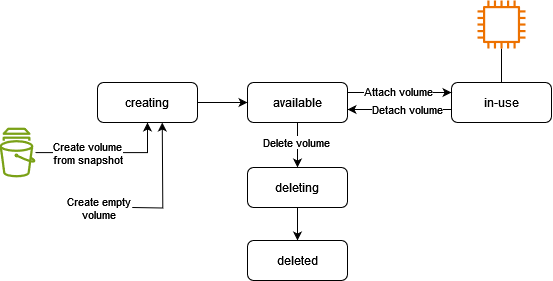

The diagram above was exported from draw.io. Its source (the exported page's mxGraphModel, read from the mxfile embedded in the PNG):
<mxGraphModel dx="1235" dy="992" grid="1" gridSize="10" guides="1" tooltips="1" connect="1" arrows="1" fold="1" page="1" pageScale="1" pageWidth="850" pageHeight="1100" math="0" shadow="0">
  <root>
    <mxCell id="0" />
    <mxCell id="1" parent="0" />
    <mxCell id="Fuu9wpMKO-iUDolIxGF2-40" value="Detach volume" style="edgeStyle=orthogonalEdgeStyle;rounded=0;orthogonalLoop=1;jettySize=auto;html=1;" parent="1" edge="1">
      <mxGeometry x="-0.1538" relative="1" as="geometry">
        <mxPoint x="554" y="442" as="sourcePoint" />
        <mxPoint x="450" y="442" as="targetPoint" />
        <mxPoint as="offset" />
      </mxGeometry>
    </mxCell>
    <mxCell id="_j5NdHnAyv4mo3KAytAv-2" value="" style="edgeStyle=orthogonalEdgeStyle;rounded=0;orthogonalLoop=1;jettySize=auto;html=1;endArrow=none;endFill=0;" edge="1" parent="1" source="Fuu9wpMKO-iUDolIxGF2-2" target="Fuu9wpMKO-iUDolIxGF2-24">
      <mxGeometry relative="1" as="geometry" />
    </mxCell>
    <mxCell id="Fuu9wpMKO-iUDolIxGF2-2" value="in-use" style="rounded=1;whiteSpace=wrap;html=1;" parent="1" vertex="1">
      <mxGeometry x="554" y="415" width="100" height="40" as="geometry" />
    </mxCell>
    <mxCell id="Fuu9wpMKO-iUDolIxGF2-37" value="" style="edgeStyle=orthogonalEdgeStyle;rounded=0;orthogonalLoop=1;jettySize=auto;html=1;" parent="1" source="Fuu9wpMKO-iUDolIxGF2-3" target="Fuu9wpMKO-iUDolIxGF2-4" edge="1">
      <mxGeometry relative="1" as="geometry" />
    </mxCell>
    <mxCell id="Fuu9wpMKO-iUDolIxGF2-38" value="Delete volume" style="edgeLabel;html=1;align=center;verticalAlign=middle;resizable=0;points=[];" parent="Fuu9wpMKO-iUDolIxGF2-37" vertex="1" connectable="0">
      <mxGeometry x="-0.1556" y="-2" relative="1" as="geometry">
        <mxPoint as="offset" />
      </mxGeometry>
    </mxCell>
    <mxCell id="Fuu9wpMKO-iUDolIxGF2-41" value="" style="edgeStyle=orthogonalEdgeStyle;rounded=0;orthogonalLoop=1;jettySize=auto;html=1;" parent="1" edge="1">
      <mxGeometry relative="1" as="geometry">
        <mxPoint x="450" y="425" as="sourcePoint" />
        <mxPoint x="554" y="425" as="targetPoint" />
        <Array as="points">
          <mxPoint x="530" y="425" />
          <mxPoint x="530" y="425" />
        </Array>
      </mxGeometry>
    </mxCell>
    <mxCell id="Fuu9wpMKO-iUDolIxGF2-43" value="Attach volume" style="edgeLabel;html=1;align=center;verticalAlign=middle;resizable=0;points=[];" parent="Fuu9wpMKO-iUDolIxGF2-41" vertex="1" connectable="0">
      <mxGeometry x="0.1538" y="-1" relative="1" as="geometry">
        <mxPoint x="-10" y="-3" as="offset" />
      </mxGeometry>
    </mxCell>
    <mxCell id="Fuu9wpMKO-iUDolIxGF2-3" value="available" style="rounded=1;whiteSpace=wrap;html=1;" parent="1" vertex="1">
      <mxGeometry x="350" y="415" width="100" height="40" as="geometry" />
    </mxCell>
    <mxCell id="Fuu9wpMKO-iUDolIxGF2-39" value="" style="edgeStyle=orthogonalEdgeStyle;rounded=0;orthogonalLoop=1;jettySize=auto;html=1;" parent="1" source="Fuu9wpMKO-iUDolIxGF2-4" target="Fuu9wpMKO-iUDolIxGF2-5" edge="1">
      <mxGeometry relative="1" as="geometry" />
    </mxCell>
    <mxCell id="Fuu9wpMKO-iUDolIxGF2-4" value="deleting" style="rounded=1;whiteSpace=wrap;html=1;" parent="1" vertex="1">
      <mxGeometry x="350" y="500" width="100" height="40" as="geometry" />
    </mxCell>
    <mxCell id="Fuu9wpMKO-iUDolIxGF2-5" value="deleted" style="rounded=1;whiteSpace=wrap;html=1;" parent="1" vertex="1">
      <mxGeometry x="350" y="573" width="100" height="40" as="geometry" />
    </mxCell>
    <mxCell id="Fuu9wpMKO-iUDolIxGF2-24" value="" style="sketch=0;outlineConnect=0;fontColor=#232F3E;gradientColor=none;fillColor=#ED7100;strokeColor=none;dashed=0;verticalLabelPosition=bottom;verticalAlign=top;align=center;html=1;fontSize=12;fontStyle=0;aspect=fixed;pointerEvents=1;shape=mxgraph.aws4.instance2;" parent="1" vertex="1">
      <mxGeometry x="580" y="333" width="48" height="48" as="geometry" />
    </mxCell>
    <mxCell id="Fuu9wpMKO-iUDolIxGF2-32" value="" style="edgeStyle=orthogonalEdgeStyle;rounded=0;orthogonalLoop=1;jettySize=auto;html=1;" parent="1" edge="1">
      <mxGeometry relative="1" as="geometry">
        <mxPoint x="234.75" y="540" as="sourcePoint" />
        <mxPoint x="264.75" y="455" as="targetPoint" />
      </mxGeometry>
    </mxCell>
    <mxCell id="Fuu9wpMKO-iUDolIxGF2-34" value="Create empty &lt;br&gt;volume" style="edgeLabel;html=1;align=center;verticalAlign=middle;resizable=0;points=[];" parent="Fuu9wpMKO-iUDolIxGF2-32" vertex="1" connectable="0">
      <mxGeometry x="-0.04" y="1" relative="1" as="geometry">
        <mxPoint x="-64" y="25" as="offset" />
      </mxGeometry>
    </mxCell>
    <mxCell id="Fuu9wpMKO-iUDolIxGF2-33" value="" style="edgeStyle=orthogonalEdgeStyle;rounded=0;orthogonalLoop=1;jettySize=auto;html=1;" parent="1" source="Fuu9wpMKO-iUDolIxGF2-29" target="Fuu9wpMKO-iUDolIxGF2-31" edge="1">
      <mxGeometry relative="1" as="geometry" />
    </mxCell>
    <mxCell id="Fuu9wpMKO-iUDolIxGF2-35" value="Create volume&lt;br&gt;from snapshot" style="edgeLabel;html=1;align=center;verticalAlign=middle;resizable=0;points=[];" parent="Fuu9wpMKO-iUDolIxGF2-33" vertex="1" connectable="0">
      <mxGeometry x="0.0841" y="-4" relative="1" as="geometry">
        <mxPoint x="-25" y="-4" as="offset" />
      </mxGeometry>
    </mxCell>
    <mxCell id="Fuu9wpMKO-iUDolIxGF2-29" value="" style="sketch=0;outlineConnect=0;fontColor=#232F3E;gradientColor=none;fillColor=#7AA116;strokeColor=none;dashed=0;verticalLabelPosition=bottom;verticalAlign=top;align=center;html=1;fontSize=12;fontStyle=0;aspect=fixed;pointerEvents=1;shape=mxgraph.aws4.snapshot;" parent="1" vertex="1">
      <mxGeometry x="102.05000000000001" y="460" width="35.9" height="50" as="geometry" />
    </mxCell>
    <mxCell id="Fuu9wpMKO-iUDolIxGF2-36" value="" style="edgeStyle=orthogonalEdgeStyle;rounded=0;orthogonalLoop=1;jettySize=auto;html=1;" parent="1" source="Fuu9wpMKO-iUDolIxGF2-31" target="Fuu9wpMKO-iUDolIxGF2-3" edge="1">
      <mxGeometry relative="1" as="geometry" />
    </mxCell>
    <mxCell id="Fuu9wpMKO-iUDolIxGF2-31" value="creating" style="rounded=1;whiteSpace=wrap;html=1;" parent="1" vertex="1">
      <mxGeometry x="200" y="415" width="100" height="40" as="geometry" />
    </mxCell>
  </root>
</mxGraphModel>